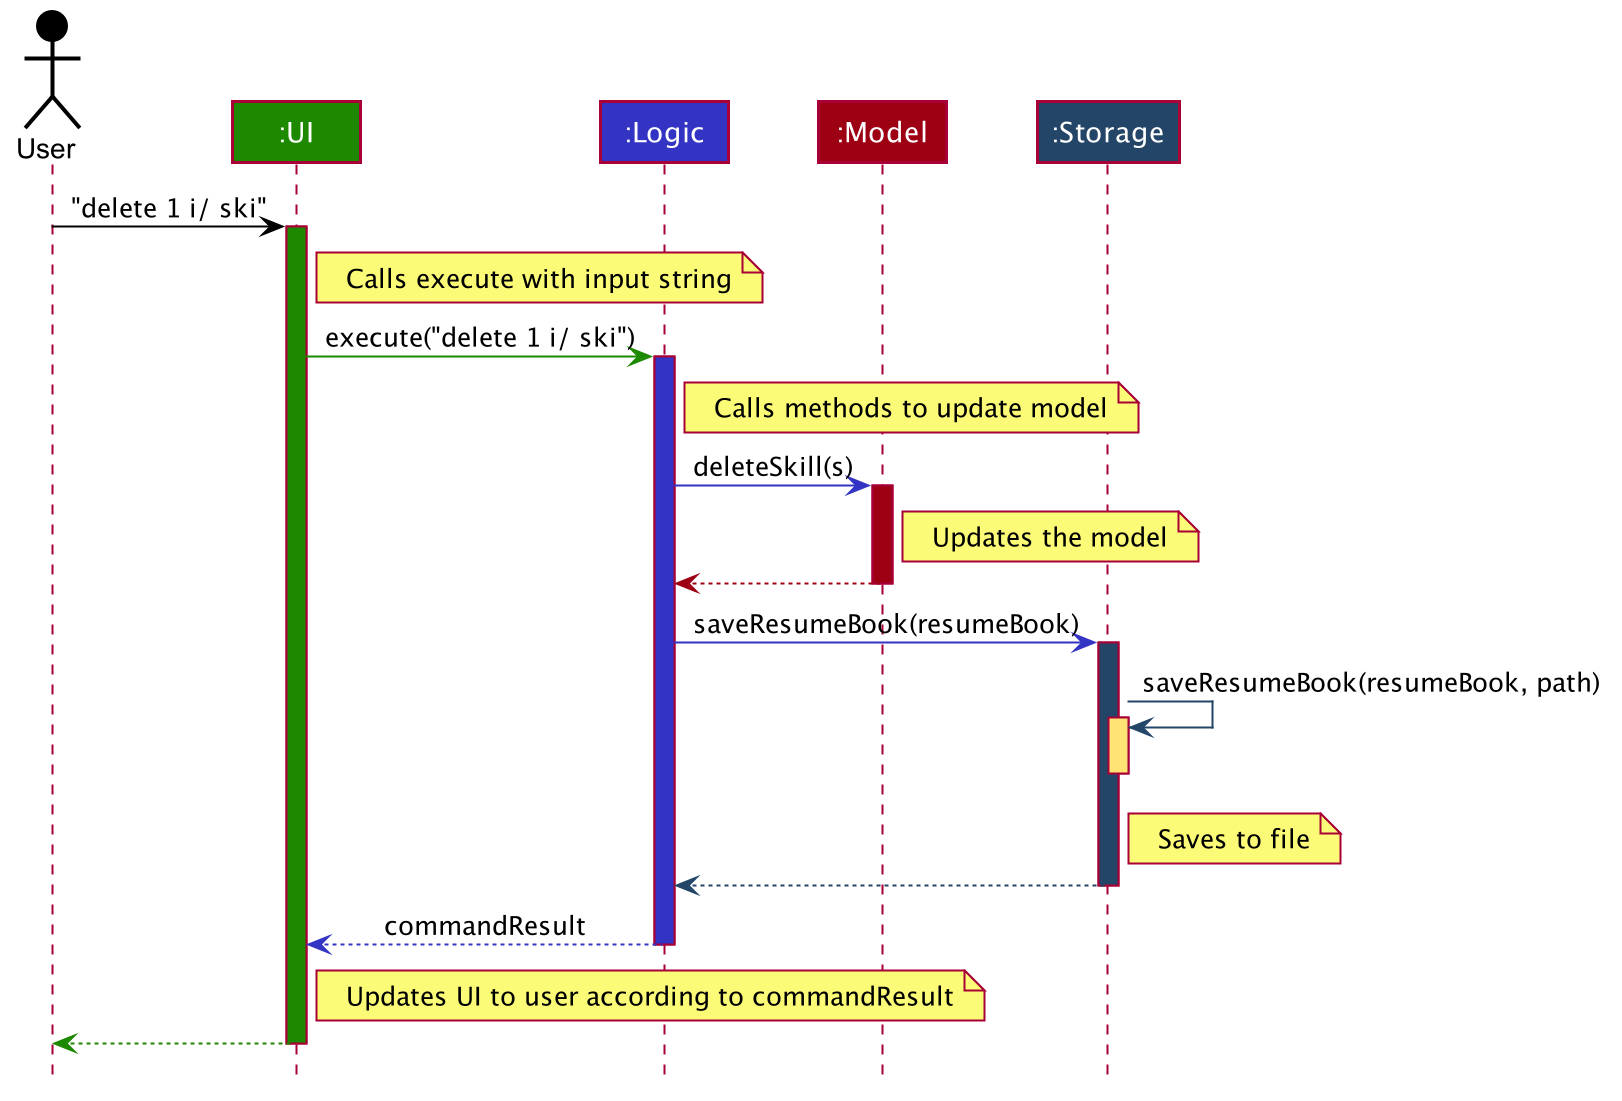

The diagram above was rendered by PlantUML. Its source (embedded in the PNG):
@startuml









skinparam BackgroundColor #DDDDDDD

skinparam Shadowing false

skinparam Class {
    FontColor #FFFFFF
    BorderThickness 1
    BorderColor #FFFFFF
    StereotypeFontColor #FFFFFF
    FontName Arial
}

skinparam Actor {
    BorderColor #000000
    Color #000000
    FontName Arial
}

skinparam Sequence {
    MessageAlign center
    BoxFontSize 15
    BoxPadding 0
    BoxFontColor #FFFFFF
    FontName Arial
}

skinparam Participant {
    FontColor #FFFFFFF
    Padding 20
}

skinparam MinClassWidth 50
skinparam ParticipantPadding 10
skinparam Shadowing false
skinparam DefaultTextAlignment center
skinparam packageStyle Rectangle

hide footbox
hide methods
hide circle

Actor User as user #000000
Participant ":UI" as ui #1D8900
Participant ":Logic" as logic #3333C4
Participant ":Model" as model #9D0012
Participant ":Storage" as storage #234567

user -[#000000]> ui : "delete 1 i/ ski"
activate ui #1D8900
note right of ui: Calls execute with input string

ui -[#1D8900]> logic : execute("delete 1 i/ ski")
activate logic #3333C4
note right of logic: Calls methods to update model

logic -[#3333C4]> model : deleteSkill(s)
activate model #9D0012
note right of model: Updates the model

model -[#9D0012]-> logic
deactivate model

logic -[#3333C4]> storage : saveResumeBook(resumeBook)
activate storage #234567

storage -[#234567]> storage : saveResumeBook(resumeBook, path)
note right of storage: Saves to file
activate storage #FFE374
deactivate storage

storage --[#234567]> logic
deactivate storage

logic --[#3333C4]> ui: commandResult
deactivate logic

note right of ui: Updates UI to user according to commandResult

ui--[#1D8900]> user
deactivate ui
@enduml